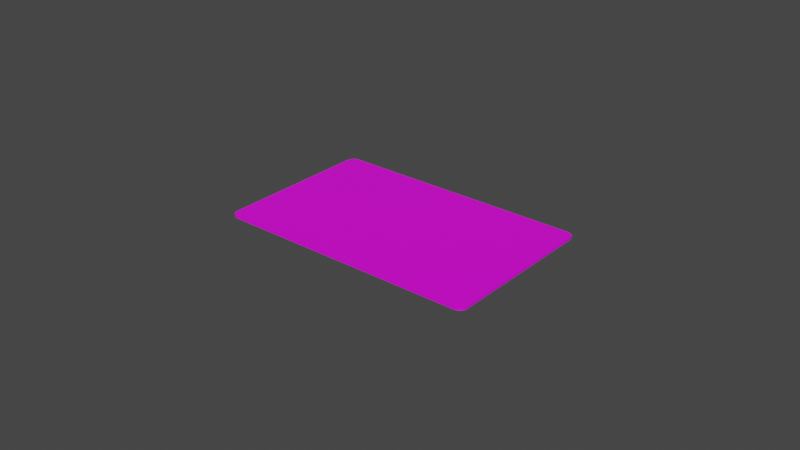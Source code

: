 # Source: Rounds_Card.blend  (saved by Blender 2.80.75; exported with 4.5.12 LTS)
import bpy
from mathutils import Matrix  # noqa: F401  (used for matrix-valued properties, if any)

bpy.ops.wm.read_factory_settings(use_empty=True)
scene = bpy.context.scene
scene.name = 'Scene'

# ---- collections
col_collection = bpy.data.collections.new('Collection'); scene.collection.children.link(col_collection)

# ---- images (referenced by path relative to the original .blend; pixels are not part of the script)
import os
ASSET_DIR = os.environ.get("B2B_ASSET_DIR", "")  # directory of the original .blend (textures are referenced by path, not embedded)
HERE = os.path.dirname(os.path.abspath(__file__))  # packed textures are extracted next to this script under _unpacked/

def load_image(name, relpath, width, height, colorspace="sRGB"):
    """Load a texture the original file referenced (path relative to the .blend, or extracted next to this script)."""
    p = next((c for c in (os.path.join(HERE, relpath), os.path.join(ASSET_DIR, relpath)) if relpath and os.path.exists(c)), "")
    if p:
        img = bpy.data.images.load(p, check_existing=True)
        img.name = name
    else:  # same state as the original file: an image datablock whose file is absent (Cycles renders it pink)
        img = bpy.data.images.new(name, width, height)
        img.source = "FILE"
        img.filepath = "//" + (relpath or name)
    img.colorspace_settings.name = colorspace
    return img
img_rounds_card_png_001 = load_image('Rounds Card.png.001', 'Rounds Card.png', 1024, 1024, 'sRGB')

# ---- materials (node trees are filled in below, after node groups)
mat_rounds_card = bpy.data.materials.new('Rounds Card')
mat_rounds_card.use_transparent_shadow = False

# ---- material node trees
mat_rounds_card.use_nodes = True; mat_rounds_card.node_tree.nodes.clear()
_N = mat_rounds_card.node_tree.nodes; _L = mat_rounds_card.node_tree.links
n0 = _N.new('ShaderNodeOutputMaterial'); n0.name = 'Material Output'; n0.location = (300, 300)
n1 = _N.new('ShaderNodeBsdfPrincipled'); n1.name = 'Principled BSDF'; n1.location = (10, 300)
n1.distribution = 'GGX'
n1.subsurface_method = 'BURLEY'
n1.inputs[3].default_value = 1.45
n1.inputs[27].default_value = (0.0, 0.0, 0.0, 1.0)
n1.inputs[28].default_value = 1.0
n2 = _N.new('ShaderNodeTexImage'); n2.name = 'Image Texture'; n2.location = (-280, 280)
n2.image = img_rounds_card_png_001
_L.new(n1.outputs[0], n0.inputs[0])
_L.new(n2.outputs[0], n1.inputs[0])
n0.is_active_output = True

# ---- world
world_world = bpy.data.worlds.new('World'); scene.world = world_world
world_world.use_nodes = True; world_world.node_tree.nodes.clear()
_N = world_world.node_tree.nodes; _L = world_world.node_tree.links
n0 = _N.new('ShaderNodeOutputWorld'); n0.name = 'World Output'; n0.location = (300, 300)
n1 = _N.new('ShaderNodeBackground'); n1.name = 'Background'; n1.location = (10, 300)
n1.inputs[0].default_value = (0.05088, 0.05088, 0.05088, 1.0)
_L.new(n1.outputs[0], n0.inputs[0])
n0.is_active_output = True
world_world.color = (0.05088, 0.05088, 0.05088)
world_world.use_sun_shadow = False
world_world.sun_shadow_jitter_overblur = 0.0

# ---- meshes
me_card = bpy.data.meshes.new('Card')
me_card.from_pydata([(0.0831, 0.05398, 0.00076), (0.08366, 0.05392, 0.00076), (0.0831, 0.05398, 0.0), (0.08366, 0.05392, 0.0), (0.08418, 0.05373, 0.00076), (0.08418, 0.05373, 0.0), (0.08466, 0.05343, 0.00076), (0.08466, 0.05343, 0.0), (0.08505, 0.05304, 0.00076), (0.08505, 0.05304, 0.0), (0.08535, 0.05256, 0.00076), (0.08535, 0.05256, 0.0), (0.08554, 0.05204, 0.00076), (0.08554, 0.05204, 0.0), (0.0856, 0.05148, 0.00076), (0.0856, 0.05148, 0.0), (0.0025, 0.05398, 0.0), (0.0025, 0.05398, 0.00076), (0.0856, 0.0025, 0.0), (0.0, 0.0025, 0.0), (0.0, 0.05148, 0.0), (6.268e-05, 0.05204, 0.0), (0.0002476, 0.05256, 0.0), (0.08554, 0.001944, 0.0), (0.0831, 0.0, 0.0), (0.0025, 0.0, 0.0), (6.268e-05, 0.001944, 0.0), (0.0002476, 0.001415, 0.0), (0.0005454, 0.0009413, 0.0), (0.0009413, 0.0005454, 0.0), (0.001415, 0.0002476, 0.0), (0.001944, 6.268e-05, 0.0), (0.08535, 0.001415, 0.0), (0.08505, 0.0009413, 0.0), (0.08466, 0.0005454, 0.0), (0.08418, 0.0002476, 0.0), (0.08366, 6.268e-05, 0.0), (0.0005454, 0.05304, 0.0), (0.0009413, 0.05343, 0.0), (0.001415, 0.05373, 0.0), (0.001944, 0.05392, 0.0), (0.0, 0.05148, 0.00076), (6.268e-05, 0.05204, 0.00076), (0.0002476, 0.05256, 0.00076), (0.0005454, 0.05304, 0.00076), (0.0009413, 0.05343, 0.00076), (0.001415, 0.05373, 0.00076), (0.001944, 0.05392, 0.00076), (0.0, 0.0025, 0.00076), (0.0025, 0.0, 0.00076), (0.001944, 6.268e-05, 0.00076), (0.001415, 0.0002476, 0.00076), (0.0009413, 0.0005454, 0.00076), (0.0005454, 0.0009413, 0.00076), (0.0002476, 0.001415, 0.00076), (6.268e-05, 0.001944, 0.00076), (0.0831, 0.0, 0.00076), (0.0856, 0.0025, 0.00076), (0.08554, 0.001944, 0.00076), (0.08535, 0.001415, 0.00076), (0.08505, 0.0009413, 0.00076), (0.08466, 0.0005454, 0.00076), (0.08418, 0.0002476, 0.00076), (0.08366, 6.268e-05, 0.00076)], [], [(0, 1, 2), (2, 1, 3), (3, 1, 4), (3, 4, 5), (5, 4, 6), (5, 6, 7), (7, 6, 8), (7, 8, 9), (9, 8, 10), (9, 10, 11), (11, 10, 12), (11, 12, 13), (13, 12, 14), (13, 14, 15), (2, 16, 0), (0, 16, 17), (3, 5, 2), (2, 5, 7), (2, 7, 9), (9, 11, 2), (2, 11, 13), (2, 13, 15), (18, 19, 15), (15, 19, 20), (15, 20, 2), (2, 20, 16), (16, 20, 21), (16, 21, 22), (23, 24, 18), (18, 24, 25), (18, 25, 19), (19, 25, 26), (26, 25, 27), (27, 25, 28), (28, 25, 29), (29, 25, 30), (30, 25, 31), (23, 32, 24), (24, 32, 33), (24, 33, 34), (34, 35, 24), (24, 35, 36), (22, 37, 16), (16, 37, 38), (16, 38, 39), (39, 40, 16), (41, 42, 20), (20, 42, 21), (21, 42, 43), (21, 43, 22), (22, 43, 44), (22, 44, 37), (37, 44, 45), (37, 45, 38), (38, 45, 46), (38, 46, 39), (39, 46, 47), (39, 47, 40), (40, 47, 17), (40, 17, 16), (20, 19, 41), (41, 19, 48), (49, 50, 25), (25, 50, 31), (31, 50, 51), (31, 51, 30), (30, 51, 52), (30, 52, 29), (29, 52, 53), (29, 53, 28), (28, 53, 54), (28, 54, 27), (27, 54, 55), (27, 55, 26), (26, 55, 48), (26, 48, 19), (25, 24, 49), (49, 24, 56), (57, 58, 18), (18, 58, 23), (23, 58, 59), (23, 59, 32), (32, 59, 60), (32, 60, 33), (33, 60, 61), (33, 61, 34), (34, 61, 62), (34, 62, 35), (35, 62, 63), (35, 63, 36), (36, 63, 56), (36, 56, 24), (14, 57, 15), (15, 57, 18), (12, 0, 14), (14, 0, 17), (14, 17, 41), (41, 17, 42), (42, 17, 43), (43, 17, 44), (44, 17, 45), (45, 17, 46), (46, 17, 47), (12, 10, 0), (0, 10, 8), (0, 8, 6), (6, 4, 0), (0, 4, 1), (14, 41, 57), (57, 41, 48), (57, 48, 56), (56, 48, 49), (49, 48, 55), (49, 55, 54), (54, 53, 49), (49, 53, 52), (49, 52, 51), (51, 50, 49), (63, 62, 56), (56, 62, 61), (56, 61, 60), (60, 59, 56), (56, 59, 58), (56, 58, 57)])
_uv = me_card.uv_layers.new(name='UVMap')
_uv.uv.foreach_set('vector', [0.0, 0.0, 0.0, 0.0, 0.0, 0.0, 0.0, 0.0, 0.0, 0.0, 0.0, 0.0, 0.0, 0.0, 0.0, 0.0, 0.0, 0.0, 0.0, 0.0, 0.0, 0.0, 0.0, 0.0, 0.0, 0.0, 0.0, 0.0, 0.0, 0.0, 0.0, 0.0, 0.0, 0.0, 0.0, 0.0, 0.0, 0.0, 0.0, 0.0, 0.0, 0.0, 0.0, 0.0, 0.0, 0.0, 0.0, 0.0, 0.0, 0.0, 0.0, 0.0, 0.0, 0.0, 0.0, 0.0, 0.0, 0.0, 0.0, 0.0, 0.0, 0.0, 0.0, 0.0, 0.0, 0.0, 0.0, 0.0, 0.0, 0.0, 0.0, 0.0, 0.0, 0.0, 0.0, 0.0, 0.0, 0.0, 0.0, 0.0, 0.0, 0.0, 0.0, 0.0, 0.0, 0.0, 0.0, 0.0, 0.0, 0.0, 0.0, 0.0, 0.0, 0.0, 0.0, 0.0, 0.5146, 0.9952, 0.5115, 0.9918, 0.5178, 0.9964, 0.5178, 0.9964, 0.5115, 0.9918, 0.5088, 0.9863, 0.5178, 0.9964, 0.5088, 0.9863, 0.5065, 0.979, 0.5065, 0.979, 0.5048, 0.9703, 0.5178, 0.9964, 0.5178, 0.9964, 0.5048, 0.9703, 0.5037, 0.9606, 0.5178, 0.9964, 0.5037, 0.9606, 0.5034, 0.9504, 0.5035, 0.04912, 0.9966, 0.04964, 0.5034, 0.9504, 0.5034, 0.9504, 0.9966, 0.04964, 0.9965, 0.9509, 0.5034, 0.9504, 0.9965, 0.9509, 0.5178, 0.9964, 0.5178, 0.9964, 0.9965, 0.9509, 0.9821, 0.9969, 0.9821, 0.9969, 0.9965, 0.9509, 0.9962, 0.9611, 0.9821, 0.9969, 0.9962, 0.9611, 0.9951, 0.9708, 0.5038, 0.03888, 0.5179, 0.003132, 0.5035, 0.04912, 0.5035, 0.04912, 0.5179, 0.003132, 0.9822, 0.003624, 0.5035, 0.04912, 0.9822, 0.003624, 0.9966, 0.04964, 0.9966, 0.04964, 0.9822, 0.003624, 0.9963, 0.0394, 0.9963, 0.0394, 0.9822, 0.003624, 0.9952, 0.02968, 0.9952, 0.02968, 0.9822, 0.003624, 0.9935, 0.02096, 0.9935, 0.02096, 0.9822, 0.003624, 0.9912, 0.01367, 0.9912, 0.01367, 0.9822, 0.003624, 0.9885, 0.008186, 0.9885, 0.008186, 0.9822, 0.003624, 0.9854, 0.004781, 0.5038, 0.03888, 0.5049, 0.02916, 0.5179, 0.003132, 0.5179, 0.003132, 0.5049, 0.02916, 0.5066, 0.02044, 0.5179, 0.003132, 0.5066, 0.02044, 0.5089, 0.01316, 0.5089, 0.01316, 0.5116, 0.007681, 0.5179, 0.003132, 0.5179, 0.003132, 0.5116, 0.007681, 0.5147, 0.004282, 0.9951, 0.9708, 0.9934, 0.9796, 0.9821, 0.9969, 0.9821, 0.9969, 0.9934, 0.9796, 0.9911, 0.9868, 0.9821, 0.9969, 0.9911, 0.9868, 0.9884, 0.9923, 0.9884, 0.9923, 0.9853, 0.9957, 0.9821, 0.9969, 0.0, 0.0, 0.0, 0.0, 0.0, 0.0, 0.0, 0.0, 0.0, 0.0, 0.0, 0.0, 0.0, 0.0, 0.0, 0.0, 0.0, 0.0, 0.0, 0.0, 0.0, 0.0, 0.0, 0.0, 0.0, 0.0, 0.0, 0.0, 0.0, 0.0, 0.0, 0.0, 0.0, 0.0, 0.0, 0.0, 0.0, 0.0, 0.0, 0.0, 0.0, 0.0, 0.0, 0.0, 0.0, 0.0, 0.0, 0.0, 0.0, 0.0, 0.0, 0.0, 0.0, 0.0, 0.781, 0.493, 0.7804, 0.5017, 0.7767, 0.4958, 0.0, 0.0, 0.0, 0.0, 0.0, 0.0, 0.0, 0.0, 0.0, 0.0, 0.0, 0.0, 0.0, 0.0, 0.0, 0.0, 0.0, 0.0, 0.0, 0.0, 0.0, 0.0, 0.0, 0.0, 0.0, 0.0, 0.0, 0.0, 0.0, 0.0, 0.0, 0.0, 0.0, 0.0, 0.0, 0.0, 0.0, 0.0, 0.0, 0.0, 0.0, 0.0, 0.0, 0.0, 0.0, 0.0, 0.0, 0.0, 0.0, 0.0, 0.0, 0.0, 0.0, 0.0, 0.0, 0.0, 0.0, 0.0, 0.0, 0.0, 0.0, 0.0, 0.0, 0.0, 0.0, 0.0, 0.0, 0.0, 0.0, 0.0, 0.0, 0.0, 0.0, 0.0, 0.0, 0.0, 0.0, 0.0, 0.0, 0.0, 0.0, 0.0, 0.0, 0.0, 0.0, 0.0, 0.0, 0.0, 0.0, 0.0, 0.0, 0.0, 0.0, 0.0, 0.0, 0.0, 0.0, 0.0, 0.0, 0.0, 0.0, 0.0, 0.0, 0.0, 0.0, 0.0, 0.0, 0.0, 0.0, 0.0, 0.0, 0.0, 0.0, 0.0, 0.0, 0.0, 0.0, 0.0, 0.0, 0.0, 0.0, 0.0, 0.0, 0.0, 0.0, 0.0, 0.0, 0.0, 0.0, 0.0, 0.0, 0.0, 0.0, 0.0, 0.0, 0.0, 0.0, 0.0, 0.0, 0.0, 0.0, 0.0, 0.0, 0.0, 0.0, 0.0, 0.0, 0.0, 0.0, 0.0, 0.0, 0.0, 0.0, 0.0, 0.0, 0.0, 0.0, 0.0, 0.0, 0.0, 0.0, 0.0, 0.0, 0.0, 0.0, 0.0, 0.0, 0.0, 0.0, 0.0, 0.0, 0.0, 0.0, 0.0, 0.0, 0.0, 0.0, 0.0, 0.0, 0.0, 0.0, 0.0, 0.0, 0.0, 0.0, 0.0, 0.0, 0.0, 0.0, 0.0, 0.0, 0.0, 0.0, 0.0, 0.0, 0.0, 0.0, 0.0, 0.0, 0.0, 0.0, 0.0, 0.0, 0.0, 0.0, 0.0, 0.0, 0.0, 0.0, 0.0, 0.0, 0.0, 0.0, 0.0, 0.0, 0.0, 0.0, 0.0, 0.0, 0.0, 0.0, 0.0, 0.0, 0.0, 0.0, 0.0, 0.0, 0.0, 0.4974, 0.9629, 0.4833, 0.9988, 0.4977, 0.9526, 0.4977, 0.9526, 0.4833, 0.9988, 0.01676, 0.9989, 0.4977, 0.9526, 0.01676, 0.9989, 0.002294, 0.9527, 0.002294, 0.9527, 0.01676, 0.9989, 0.002657, 0.963, 0.002657, 0.963, 0.01676, 0.9989, 0.003727, 0.9728, 0.003727, 0.9728, 0.01676, 0.9989, 0.005451, 0.9815, 0.005451, 0.9815, 0.01676, 0.9989, 0.007743, 0.9889, 0.007743, 0.9889, 0.01676, 0.9989, 0.01049, 0.9944, 0.01049, 0.9944, 0.01676, 0.9989, 0.01354, 0.9978, 0.4974, 0.9629, 0.4963, 0.9727, 0.4833, 0.9988, 0.4833, 0.9988, 0.4963, 0.9727, 0.4946, 0.9814, 0.4833, 0.9988, 0.4946, 0.9814, 0.4923, 0.9888, 0.4923, 0.9888, 0.4895, 0.9943, 0.4833, 0.9988, 0.4833, 0.9988, 0.4895, 0.9943, 0.4865, 0.9977, 0.4977, 0.9526, 0.002294, 0.9527, 0.4977, 0.04727, 0.4977, 0.04727, 0.002294, 0.9527, 0.002277, 0.04737, 0.4977, 0.04727, 0.002277, 0.04737, 0.4832, 0.001067, 0.4832, 0.001067, 0.002277, 0.04737, 0.01675, 0.001155, 0.01675, 0.001155, 0.002277, 0.04737, 0.00264, 0.03709, 0.01675, 0.001155, 0.00264, 0.03709, 0.00371, 0.02732, 0.00371, 0.02732, 0.005433, 0.01856, 0.01675, 0.001155, 0.01675, 0.001155, 0.005433, 0.01856, 0.007724, 0.01124, 0.01675, 0.001155, 0.007724, 0.01124, 0.01047, 0.005733, 0.01047, 0.005733, 0.01353, 0.002314, 0.01675, 0.001155, 0.4865, 0.002225, 0.4895, 0.005642, 0.4832, 0.001067, 0.4832, 0.001067, 0.4895, 0.005642, 0.4923, 0.01115, 0.4832, 0.001067, 0.4923, 0.01115, 0.4945, 0.01846, 0.4945, 0.01846, 0.4963, 0.02722, 0.4832, 0.001067, 0.4832, 0.001067, 0.4963, 0.02722, 0.4973, 0.03699, 0.4832, 0.001067, 0.4973, 0.03699, 0.4977, 0.04727])
me_card.materials.append(mat_rounds_card)
me_card.use_remesh_preserve_volume = False
me_card.use_remesh_preserve_attributes = False
me_card.use_mirror_vertex_groups = False
me_card.update()

# ---- objects
ob_card = bpy.data.objects.new('Card', me_card)

# ---- transforms, parenting, visibility, modifiers, constraints
ob_card.location = (0.0, 0.0, 0.0)
ob_card.lineart.crease_threshold = 0.0

# ---- collection membership
col_collection.objects.link(ob_card)

# ---- scene / render settings (as saved in the file)
scene.frame_start = 1; scene.frame_end = 250; scene.frame_set(0)
scene.render.engine = 'BLENDER_EEVEE_NEXT'
scene.cycles.use_denoising = False
scene.cycles.samples = 128
scene.cycles.sampling_pattern = 'TABULATED_SOBOL'
scene.cycles.use_adaptive_sampling = False
scene.cycles.use_light_tree = False
scene.view_settings.view_transform = 'Filmic'
bpy.context.view_layer.update()

# ---- added for rendering (the .blend has no active camera and no usable light): camera, sun
cam_auto = bpy.data.cameras.new('AutoCamera')
cam_auto.lens = 50.0
cam_auto.sensor_width = 36.0
cam_auto.clip_end = 1000.0
ob_auto_camera = bpy.data.objects.new('AutoCamera', cam_auto)
scene.collection.objects.link(ob_auto_camera)
ob_auto_camera.location = (0.227845, -0.195064, 0.148416)
ob_auto_camera.rotation_euler = (1.09748, -7.21219e-08, 0.694738)
scene.camera = ob_auto_camera
light_auto_sun = bpy.data.lights.new('AutoSun', 'SUN')
light_auto_sun.energy = 3.0
light_auto_sun.angle = 0.0523599
ob_auto_sun = bpy.data.objects.new('AutoSun', light_auto_sun)
scene.collection.objects.link(ob_auto_sun)
ob_auto_sun.rotation_euler = (0.872665, 0.174533, 0.523599)
bpy.context.view_layer.update()
